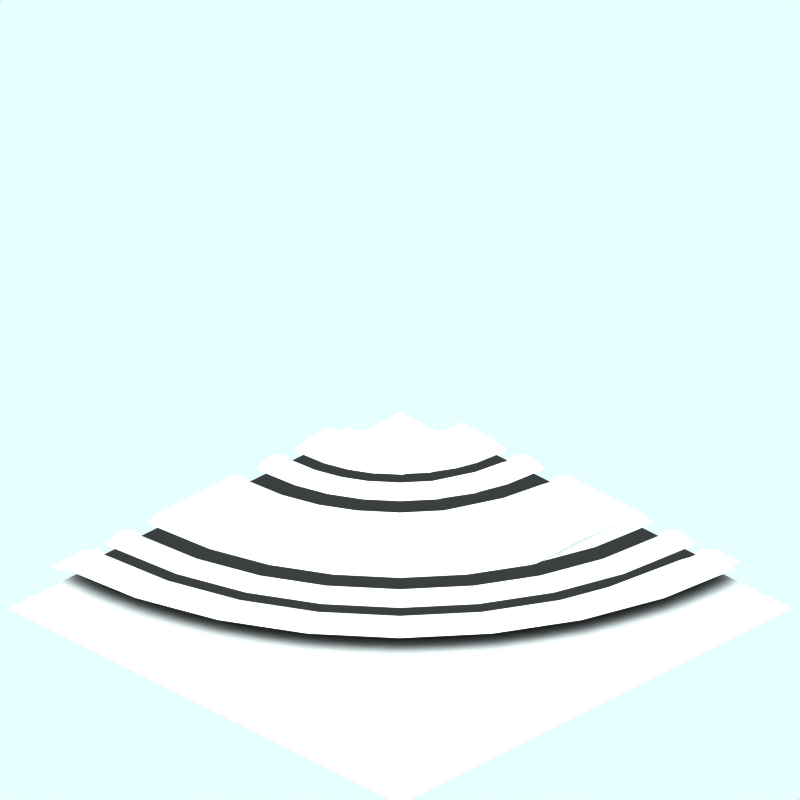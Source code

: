 # Source: nw.blend  (saved by Blender 2.42.0; exported with 4.5.12 LTS)
import bpy
from mathutils import Matrix  # noqa: F401  (used for matrix-valued properties, if any)

bpy.ops.wm.read_factory_settings(use_empty=True)
scene = bpy.context.scene
scene.name = 'Scene'

# ---- collections
col_collection_1 = bpy.data.collections.new('Collection 1'); scene.collection.children.link(col_collection_1)
col_collection_2 = bpy.data.collections.new('Collection 2'); scene.collection.children.link(col_collection_2)
col_collection_2.hide_render = True
col_collection_2.hide_viewport = True
col_collection_3 = bpy.data.collections.new('Collection 3'); scene.collection.children.link(col_collection_3)

# ---- materials (node trees are filled in below, after node groups)
mat_snow = bpy.data.materials.new('Snow')
mat_snow.alpha_threshold = 0.0
mat_snow.preview_render_type = 'FLAT'
mat_snow.roughness = 0.5
mat_snow.line_color = (0.0, 0.0, 0.0, 1.0)
mat_pavings = bpy.data.materials.new('Pavings')
mat_pavings.alpha_threshold = 0.0
mat_pavings.preview_render_type = 'CUBE'
mat_pavings.diffuse_color = (0.16, 0.16, 0.16, 1.0)
mat_pavings.specular_color = (1.0, 0.9999, 0.9999)
mat_pavings.roughness = 0.5
mat_pavings.line_color = (0.0, 0.0, 0.0, 1.0)
mat_pavingsdark = bpy.data.materials.new('PavingsDark')
mat_pavingsdark.alpha_threshold = 0.0
mat_pavingsdark.preview_render_type = 'CUBE'
mat_pavingsdark.diffuse_color = (0.16, 0.16, 0.16, 1.0)
mat_pavingsdark.specular_color = (1.0, 0.9999, 0.9999)
mat_pavingsdark.roughness = 0.5
mat_pavingsdark.line_color = (0.0, 0.0, 0.0, 1.0)
mat_markiing1_001 = bpy.data.materials.new('Markiing1.001')
mat_markiing1_001.alpha_threshold = 0.0
mat_markiing1_001.preview_render_type = 'CUBE'
mat_markiing1_001.diffuse_color = (1.0, 0.9999, 0.9999, 1.0)
mat_markiing1_001.specular_color = (1.0, 0.9999, 0.9999)
mat_markiing1_001.roughness = 0.5
mat_markiing1_001.line_color = (0.0, 0.0, 0.0, 1.0)
mat_tarmac_001 = bpy.data.materials.new('Tarmac.001')
mat_tarmac_001.alpha_threshold = 0.0
mat_tarmac_001.preview_render_type = 'CUBE'
mat_tarmac_001.diffuse_color = (0.16, 0.16, 0.16, 1.0)
mat_tarmac_001.specular_color = (1.0, 0.9999, 0.9999)
mat_tarmac_001.roughness = 0.5
mat_tarmac_001.line_color = (0.0, 0.0, 0.0, 1.0)
mat_transparent = bpy.data.materials.new('Transparent')
mat_transparent.alpha_threshold = 0.0
mat_transparent.preview_render_type = 'FLAT'
mat_transparent.roughness = 0.5

# ---- material node trees

# ---- world
world_world = bpy.data.worlds.new('World'); scene.world = world_world
world_world.color = (0.9059, 1.0, 1.0)
world_world.use_sun_shadow = False
world_world.sun_shadow_jitter_overblur = 0.0
world_world.cycles.sampling_method = 'MANUAL'
world_world.cycles.sample_map_resolution = 256

# ---- cameras
cam_camera_001 = bpy.data.cameras.new('Camera.001')
cam_camera_001.type = 'ORTHO'
cam_camera_001.passepartout_alpha = 0.2
cam_camera_001.clip_end = 100.0
cam_camera_001.lens = 35.0
cam_camera_001.ortho_scale = 12.0
cam_camera_001.display_size = 5.91
cam_camera_001.show_passepartout = False
cam_camera_001.show_safe_areas = True
cam_camera_001.dof.focus_distance = 0.0
cam_camera_001.dof.aperture_fstop = 128.0

# ---- lights
light_lamp = bpy.data.lights.new('Lamp', 'SUN')
light_lamp.transmission_factor = 0.0
light_lamp.angle = 1.571
light_lamp.energy = 0.028
light_lamp.shadow_buffer_clip_start = 0.5
light_lamp.shadow_soft_size = 1.0
light_lamp.shadow_cascade_max_distance = 1000.0
light_lamp.cycles.use_multiple_importance_sampling = False

# ---- meshes
me_circle_028 = bpy.data.meshes.new('Circle.028')
me_circle_028.from_pydata([(0.9862, 0.7951, 0.1079), (1.874, -0.2863, 0.1079), (2.533, -1.52, 0.1079), (2.939, -2.859, 0.1079), (3.076, -4.251, 0.1079), (-4.06, 2.885, 0.1079), (-2.668, 2.748, 0.1079), (-1.329, 2.342, 0.1079), (-0.09521, 1.683, 0.1079), (0.5786, 0.3886, 0.1079), (1.394, -0.6054, 0.1079), (2.001, -1.74, 0.1079), (2.374, -2.97, 0.1079), (2.5, -4.25, 0.1079), (-4.06, 2.31, 0.1079), (-2.78, 2.184, 0.1079), (-1.55, 1.811, 0.1079), (-0.4154, 1.204, 0.1079), (-4.06, 1.99, -0.01213), (-2.843, 1.87, -0.01213), (-1.672, 1.515, -0.01213), (-0.5932, 0.9384, -0.01213), (0.3524, 0.1624, -0.01213), (1.128, -0.7832, -0.01213), (1.705, -1.862, -0.01213), (2.06, -3.033, -0.01213), (2.18, -4.25, -0.01213), (-2.038, -2.228, -0.01213), (-1.682, -2.661, -0.01213), (-1.418, -3.156, -0.01213), (-1.255, -3.692, -0.01213), (-1.2, -4.25, -0.01213), (-4.06, -1.39, -0.01213), (-3.502, -1.445, -0.01213), (-2.966, -1.608, -0.01213), (-2.471, -1.872, -0.01213), (0.08382, -0.1062, 0.1079), (0.8126, -0.9942, 0.1079), (1.354, -2.007, 0.1079), (1.688, -3.107, 0.1079), (1.8, -4.25, 0.1079), (-4.06, 1.61, 0.1079), (-2.917, 1.498, 0.1079), (-1.817, 1.164, 0.1079), (-0.8042, 0.6226, 0.1079), (-4.06, 1.21, -0.01213), (-2.995, 1.105, -0.01213), (-1.971, 0.7944, -0.01213), (-1.027, 0.2898, -0.01213), (-0.1992, -0.3892, -0.01213), (0.4798, -1.217, -0.01213), (0.9844, -2.161, -0.01213), (1.295, -3.185, -0.01213), (1.4, -4.25, -0.01213), (-2.462, -2.652, -0.01213), (-2.181, -2.994, -0.01213), (-1.972, -3.385, -0.01213), (-1.843, -3.809, -0.01213), (-1.8, -4.25, -0.01213), (-4.06, -1.99, -0.01213), (-3.619, -2.033, -0.01213), (-3.195, -2.162, -0.01213), (-2.804, -2.371, -0.01213), (-2.178, -2.368, 0.1079), (-1.847, -2.771, 0.1079), (-1.601, -3.231, 0.1079), (-1.449, -3.731, 0.1079), (-1.398, -4.25, 0.1079), (-4.06, -1.588, 0.1079), (-3.541, -1.639, 0.1079), (-3.041, -1.791, 0.1079), (-2.581, -2.037, 0.1079), (-1.684, -1.874, 0.1079), (-1.266, -2.383, 0.1079), (-0.9558, -2.964, 0.1079), (-0.7646, -3.594, 0.1079), (-0.7, -4.25, 0.1079), (-4.06, -0.89, 0.1079), (-3.404, -0.9546, 0.1079), (-2.774, -1.146, 0.1079), (-2.193, -1.456, 0.1079), (0.2249, 0.03495, -0.01213), (0.9786, -0.8833, -0.01213), (1.539, -1.931, -0.01213), (1.883, -3.068, -0.01213), (2.0, -4.25, -0.01213), (-4.06, 1.81, -0.01213), (-2.878, 1.693, -0.01213), (-1.741, 1.349, -0.01213), (-0.6933, 0.7886, -0.01213), (-0.4113, -0.6013, -0.01213), (0.2304, -1.383, -0.01213), (0.7072, -2.275, -0.01213), (1.001, -3.243, -0.01213), (1.1, -4.25, -0.01213), (-4.06, 0.91, -0.01213), (-3.053, 0.8109, -0.01213), (-2.085, 0.5172, -0.01213), (-1.193, 0.04038, -0.01213), (-4.06, 1.41, 0.1079), (-2.956, 1.301, 0.1079), (-1.894, 0.9792, 0.1079), (-0.9155, 0.4561, 0.1079), (-0.05777, -0.2478, 0.1079), (0.6461, -1.105, 0.1079), (1.169, -2.084, 0.1079), (1.491, -3.146, 0.1079), (1.6, -4.25, 0.1079), (-4.06, 0.71, 0.1079), (-3.092, 0.6147, 0.1079), (-2.162, 0.3324, 0.1079), (-1.304, -0.1259, 0.1079), (-0.5527, -0.7427, 0.1079), (0.06409, -1.494, 0.1079), (0.5224, -2.352, 0.1079), (0.8047, -3.282, 0.1079), (0.9, -4.25, 0.1079), (-1.826, -2.016, -0.01213), (-1.433, -2.494, -0.01213), (-1.141, -3.041, -0.01213), (-0.9607, -3.634, -0.01213), (-0.9, -4.25, -0.01213), (-4.06, -1.09, -0.01213), (-3.444, -1.151, -0.01213), (-2.851, -1.331, -0.01213), (-2.304, -1.623, -0.01213), (-2.321, -2.511, 0.1079), (-2.015, -2.883, 0.1079), (-1.787, -3.309, 0.1079), (-1.647, -3.77, 0.1079), (-1.6, -4.25, 0.1079), (-4.06, -1.79, 0.1079), (-3.58, -1.837, 0.1079), (-3.119, -1.977, 0.1079), (-2.693, -2.205, 0.1079)], [], [(6, 5, 14), (7, 6, 14), (15, 14, 18), (7, 14, 15), (8, 7, 15), (16, 15, 18), (8, 15, 16), (16, 18, 19), (16, 19, 20), (17, 16, 20), (8, 16, 17), (87, 86, 41), (42, 87, 41), (88, 87, 42), (42, 41, 99), (0, 8, 17), (17, 20, 21), (100, 42, 99), (43, 42, 100), (88, 42, 43), (100, 99, 45), (89, 88, 43), (46, 100, 45), (101, 100, 46), (43, 100, 101), (9, 17, 21), (0, 17, 9), (44, 43, 101), (89, 43, 44), (101, 46, 47), (102, 101, 47), (44, 101, 102), (9, 21, 22), (96, 95, 108), (97, 96, 108), (102, 47, 48), (81, 89, 44), (1, 0, 9), (109, 108, 77), (97, 108, 109), (36, 44, 102), (81, 44, 36), (110, 109, 77), (97, 109, 110), (98, 97, 110), (103, 102, 48), (36, 102, 103), (10, 9, 22), (1, 9, 10), (111, 110, 77), (98, 110, 111), (103, 48, 49), (10, 22, 23), (90, 98, 111), (82, 81, 36), (37, 36, 103), (82, 36, 37), (112, 111, 77), (90, 111, 112), (104, 103, 49), (37, 103, 104), (2, 1, 10), (104, 49, 50), (91, 90, 112), (11, 10, 23), (2, 10, 11), (78, 112, 77), (113, 112, 78), (91, 112, 113), (11, 23, 24), (83, 82, 37), (78, 77, 122), (79, 78, 122), (113, 78, 79), (38, 37, 104), (83, 37, 38), (79, 122, 123), (105, 104, 50), (38, 104, 105), (80, 79, 123), (113, 79, 80), (80, 123, 124), (105, 50, 51), (80, 124, 125), (92, 91, 113), (33, 32, 68), (34, 33, 68), (72, 80, 125), (113, 80, 72), (114, 113, 72), (92, 113, 114), (3, 2, 11), (131, 68, 59), (69, 68, 131), (34, 68, 69), (35, 34, 69), (72, 125, 117), (70, 69, 131), (35, 69, 70), (12, 11, 24), (3, 11, 12), (132, 131, 59), (70, 131, 132), (71, 70, 132), (35, 70, 71), (133, 132, 59), (71, 132, 133), (12, 24, 25), (27, 35, 71), (73, 72, 117), (114, 72, 73), (84, 83, 38), (60, 133, 59), (134, 133, 60), (71, 133, 134), (39, 38, 105), (84, 38, 39), (73, 117, 118), (134, 60, 61), (63, 71, 134), (27, 71, 63), (106, 105, 51), (39, 105, 106), (106, 51, 52), (134, 61, 62), (126, 134, 62), (63, 134, 126), (28, 27, 63), (93, 92, 114), (115, 114, 73), (93, 114, 115), (64, 63, 126), (28, 63, 64), (126, 62, 54), (74, 73, 118), (115, 73, 74), (74, 118, 119), (127, 126, 54), (64, 126, 127), (127, 54, 55), (29, 28, 64), (65, 64, 127), (29, 64, 65), (4, 3, 12), (128, 127, 55), (65, 127, 128), (75, 74, 119), (115, 74, 75), (13, 12, 25), (4, 12, 13), (128, 55, 56), (13, 25, 26), (75, 119, 120), (85, 84, 39), (40, 39, 106), (85, 39, 40), (107, 106, 52), (40, 106, 107), (30, 29, 65), (107, 52, 53), (66, 65, 128), (30, 65, 66), (94, 93, 115), (116, 115, 75), (94, 115, 116), (129, 128, 56), (66, 128, 129), (129, 56, 57), (76, 75, 120), (116, 75, 76), (76, 120, 121), (31, 30, 66), (67, 66, 129), (31, 66, 67), (130, 129, 57), (67, 129, 130), (130, 57, 58)])
me_circle_028.materials.append(mat_snow)
me_circle_028.use_remesh_preserve_volume = False
me_circle_028.use_remesh_preserve_attributes = False
me_circle_028.use_mirror_vertex_groups = False
me_circle_028.update()
me_circle_010 = bpy.data.meshes.new('Circle.010')
me_circle_010.from_pydata([(-2.589, -2.779, -0.01213), (-2.33, -3.094, -0.01213), (-2.138, -3.454, -0.01213), (-2.02, -3.844, -0.01213), (-1.98, -4.25, -0.01213), (-4.06, -2.17, -0.01213), (-3.654, -2.21, -0.01213), (-3.264, -2.328, -0.01213), (-2.904, -2.52, -0.01213), (-2.815, -3.005, 0.1079), (-2.597, -3.272, 0.1079), (-2.434, -3.576, 0.1079), (-2.334, -3.907, 0.1079), (-2.3, -4.25, 0.1079), (-4.06, -2.49, 0.1079), (-3.717, -2.524, 0.1079), (-3.386, -2.624, 0.1079), (-3.082, -2.787, 0.1079), (-3.275, -3.465, 0.1079), (-3.137, -3.633, 0.1079), (-3.034, -3.825, 0.1079), (-2.971, -4.033, 0.1079), (-2.95, -4.25, 0.1079), (-4.06, -3.14, 0.1079), (-3.843, -3.161, 0.1079), (-3.635, -3.224, 0.1079), (-3.443, -3.327, 0.1079)], [], [(6, 5, 14), (7, 6, 14), (8, 7, 14), (15, 14, 23), (8, 14, 15), (0, 8, 15), (16, 15, 23), (0, 15, 16), (17, 16, 23), (0, 16, 17), (1, 0, 17), (9, 17, 23), (1, 17, 9), (10, 9, 23), (1, 9, 10), (2, 1, 10), (10, 23, 24), (10, 24, 25), (10, 25, 26), (11, 10, 26), (2, 10, 11), (11, 26, 18), (3, 2, 11), (11, 18, 19), (12, 11, 19), (3, 11, 12), (12, 19, 20), (12, 20, 21), (4, 3, 12), (13, 12, 21), (4, 12, 13), (13, 21, 22)])
me_circle_010.materials.append(mat_snow)
me_circle_010.use_remesh_preserve_volume = False
me_circle_010.use_remesh_preserve_attributes = False
me_circle_010.use_mirror_vertex_groups = False
me_circle_010.update()
me_circle_003 = bpy.data.meshes.new('Circle.003')
me_circle_003.from_pydata([(-2.851, 4.057, 0.1001), (-2.858, 3.92, 0.1001), (-2.878, 3.784, 0.1001), (-2.911, 3.65, 0.1001), (-2.958, 3.521, 0.1001), (-3.016, 3.397, 0.1001), (-3.087, 3.279, 0.1001), (-3.169, 3.169, 0.1001), (-3.261, 3.067, 0.1001), (-3.363, 2.975, 0.1001), (-3.473, 2.893, 0.1001), (-3.591, 2.822, 0.1001), (-3.715, 2.764, 0.1001), (-3.845, 2.717, 0.1001), (-3.978, 2.684, 0.1001), (-4.114, 2.664, 0.1001), (-4.249, 2.66, 0.1001), (-3.052, 4.058, 0.1001), (-3.057, 3.94, 0.1001), (-3.075, 3.824, 0.1001), (-3.103, 3.709, 0.1001), (-3.143, 3.599, 0.1001), (-3.193, 3.492, 0.1001), (-3.254, 3.391, 0.1001), (-3.324, 3.296, 0.1001), (-3.403, 3.209, 0.1001), (-3.49, 3.13, 0.1001), (-3.585, 3.06, 0.1001), (-3.686, 2.999, 0.1001), (-3.792, 2.949, 0.1001), (-3.903, 2.909, 0.1001), (-4.017, 2.881, 0.1001), (-4.134, 2.864, 0.1001), (-4.25, 2.86, 0.1001)], [], [(0, 1, 18, 17), (2, 1, 18, 19), (3, 2, 19, 20), (4, 3, 20, 21), (5, 4, 21, 22), (6, 5, 22, 23), (7, 6, 23, 24), (8, 7, 24, 25), (9, 8, 25, 26), (10, 9, 26, 27), (11, 10, 27, 28), (12, 11, 28, 29), (13, 12, 29, 30), (14, 13, 30, 31), (15, 14, 31, 32), (16, 15, 32, 33)])
me_circle_003.materials.append(mat_pavings)
me_circle_003.use_remesh_preserve_volume = False
me_circle_003.use_remesh_preserve_attributes = False
me_circle_003.use_mirror_vertex_groups = False
me_circle_003.update()
me_circle_002 = bpy.data.meshes.new('Circle.002')
me_circle_002.from_pydata([(2.661, 4.058, 0.1001), (2.628, 3.38, 0.1001), (2.528, 2.708, 0.1001), (2.363, 2.049, 0.1001), (2.134, 1.41, 0.1001), (1.844, 0.7955, 0.1001), (1.494, 0.2129, 0.1001), (1.09, -0.3326, 0.1001), (0.6337, -0.8359, 0.1001), (0.1304, -1.292, 0.1001), (-0.4152, -1.697, 0.1001), (-0.9978, -2.046, 0.1001), (-1.612, -2.336, 0.1001), (-2.251, -2.565, 0.1001), (-2.91, -2.73, 0.1001), (-3.582, -2.83, 0.1001), (-4.253, -2.851, 0.1001), (2.859, 4.058, 0.1001), (2.825, 3.359, 0.1001), (2.723, 2.668, 0.1001), (2.553, 1.99, 0.1001), (2.317, 1.332, 0.1001), (2.018, 0.6998, 0.1001), (1.659, 0.1002, 0.1001), (1.243, -0.4613, 0.1001), (0.7731, -0.9792, 0.1001), (0.2552, -1.449, 0.1001), (-0.3063, -1.865, 0.1001), (-0.9059, -2.224, 0.1001), (-1.538, -2.523, 0.1001), (-2.196, -2.759, 0.1001), (-2.874, -2.929, 0.1001), (-3.566, -3.031, 0.1001), (-4.256, -3.053, 0.1001)], [], [(1, 0, 17, 18), (1, 2, 19, 18), (3, 2, 19, 20), (4, 3, 20, 21), (5, 4, 21, 22), (5, 6, 23, 22), (7, 6, 23, 24), (8, 7, 24, 25), (9, 8, 25, 26), (10, 9, 26, 27), (11, 10, 27, 28), (12, 11, 28, 29), (13, 12, 29, 30), (14, 13, 30, 31), (15, 14, 31, 32), (16, 15, 32, 33)])
me_circle_002.materials.append(mat_pavings)
me_circle_002.use_remesh_preserve_volume = False
me_circle_002.use_remesh_preserve_attributes = False
me_circle_002.use_mirror_vertex_groups = False
me_circle_002.update()
me_circle_001 = bpy.data.meshes.new('Circle.001')
me_circle_001.from_pydata([(-2.851, 4.057, 4.578e-05), (-2.858, 3.92, 4.578e-05), (-2.878, 3.784, 4.578e-05), (-2.911, 3.65, 4.578e-05), (-2.958, 3.521, 4.578e-05), (-3.016, 3.397, 4.578e-05), (-3.087, 3.279, 4.578e-05), (-3.169, 3.169, 4.578e-05), (-3.261, 3.067, 4.578e-05), (-3.363, 2.975, 4.578e-05), (-3.473, 2.893, 4.578e-05), (-3.591, 2.822, 4.578e-05), (-3.715, 2.764, 4.578e-05), (-3.845, 2.717, 4.578e-05), (-3.978, 2.684, 4.578e-05), (-4.114, 2.664, 4.578e-05), (-4.249, 2.66, 4.578e-05), (-2.851, 4.057, 0.1001), (-2.858, 3.92, 0.1001), (-2.878, 3.784, 0.1001), (-2.911, 3.65, 0.1001), (-2.958, 3.521, 0.1001), (-3.016, 3.397, 0.1001), (-3.087, 3.279, 0.1001), (-3.169, 3.169, 0.1001), (-3.261, 3.067, 0.1001), (-3.363, 2.975, 0.1001), (-3.473, 2.893, 0.1001), (-3.591, 2.822, 0.1001), (-3.715, 2.764, 0.1001), (-3.845, 2.717, 0.1001), (-3.978, 2.684, 0.1001), (-4.114, 2.664, 0.1001), (-4.249, 2.66, 0.1001)], [], [(1, 0, 17, 18), (2, 1, 18, 19), (3, 2, 19, 20), (4, 3, 20, 21), (5, 4, 21, 22), (6, 5, 22, 23), (7, 6, 23, 24), (8, 7, 24, 25), (9, 8, 25, 26), (10, 9, 26, 27), (11, 10, 27, 28), (12, 11, 28, 29), (13, 12, 29, 30), (14, 13, 30, 31), (15, 14, 31, 32), (16, 15, 32, 33)])
me_circle_001.materials.append(mat_pavingsdark)
me_circle_001.use_remesh_preserve_volume = False
me_circle_001.use_remesh_preserve_attributes = False
me_circle_001.use_mirror_vertex_groups = False
me_circle_001.update()
me_circle = bpy.data.meshes.new('Circle')
me_circle.from_pydata([(2.661, 4.058, 4.578e-05), (2.628, 3.38, 4.578e-05), (2.528, 2.708, 4.578e-05), (2.363, 2.049, 4.578e-05), (2.134, 1.41, 4.578e-05), (1.844, 0.7955, 4.578e-05), (1.494, 0.2129, 4.578e-05), (1.09, -0.3326, 4.578e-05), (0.6337, -0.8359, 4.578e-05), (0.1304, -1.292, 4.578e-05), (-0.4152, -1.697, 4.578e-05), (-0.9978, -2.046, 4.578e-05), (-1.612, -2.336, 4.578e-05), (-2.251, -2.565, 4.578e-05), (-2.91, -2.73, 4.578e-05), (-3.582, -2.83, 4.578e-05), (-4.253, -2.851, 4.578e-05), (2.661, 4.058, 0.1001), (2.628, 3.38, 0.1001), (2.528, 2.708, 0.1001), (2.363, 2.049, 0.1001), (2.134, 1.41, 0.1001), (1.844, 0.7955, 0.1001), (1.494, 0.2129, 0.1001), (1.09, -0.3326, 0.1001), (0.6337, -0.8359, 0.1001), (0.1304, -1.292, 0.1001), (-0.4152, -1.697, 0.1001), (-0.9978, -2.046, 0.1001), (-1.612, -2.336, 0.1001), (-2.251, -2.565, 0.1001), (-2.91, -2.73, 0.1001), (-3.582, -2.83, 0.1001), (-4.253, -2.851, 0.1001)], [], [(1, 0, 17, 18), (2, 1, 18, 19), (3, 2, 19, 20), (4, 3, 20, 21), (5, 4, 21, 22), (6, 5, 22, 23), (7, 6, 23, 24), (8, 7, 24, 25), (9, 8, 25, 26), (10, 9, 26, 27), (11, 10, 27, 28), (12, 11, 28, 29), (13, 12, 29, 30), (14, 13, 30, 31), (15, 14, 31, 32), (16, 15, 32, 33)])
me_circle.materials.append(mat_pavingsdark)
me_circle.use_remesh_preserve_volume = False
me_circle.use_remesh_preserve_attributes = False
me_circle.use_mirror_vertex_groups = False
me_circle.update()
me_circle_009 = bpy.data.meshes.new('Circle.009')
me_circle_009.from_pydata([(-0.1984, 3.658, 0.01024), (-0.257, 3.263, 0.01024), (-0.354, 2.876, 0.01024), (-0.4884, 2.5, 0.01024), (-1.102, 1.476, 0.01024), (-1.37, 1.181, 0.01024), (-1.666, 0.9126, 0.01024), (-2.69, 0.2989, 0.01024), (-3.066, 0.1644, 0.01024), (-3.453, 0.06741, 0.01024), (-3.848, 0.008839, 0.01024), (-0.02197, 3.641, 0.01024), (-0.08309, 3.229, 0.01024), (-0.1843, 2.825, 0.01024), (-0.3246, 2.433, 0.01024), (-0.9651, 1.364, 0.01024), (-1.245, 1.055, 0.01024), (-1.553, 0.7757, 0.01024), (-2.622, 0.1353, 0.01024), (-3.014, -0.005047, 0.01024), (-3.418, -0.1063, 0.01024), (-3.83, -0.1674, 0.01024), (-0.9832, 1.637, 0.01024), (-0.841, 1.531, 0.01024), (-1.721, 0.6516, 0.01024), (-1.826, 0.7937, 0.01024)], [], [(1, 0, 11, 12), (2, 1, 12, 13), (3, 2, 13, 14), (5, 4, 15, 16), (6, 5, 16, 17), (8, 7, 18, 19), (9, 8, 19, 20), (10, 9, 20, 21), (17, 24, 25, 6), (4, 22, 23, 15)])
me_circle_009.materials.append(mat_markiing1_001)
me_circle_009.use_remesh_preserve_volume = False
me_circle_009.use_remesh_preserve_attributes = False
me_circle_009.use_mirror_vertex_groups = False
me_circle_009.update()
me_circle_005 = bpy.data.meshes.new('Circle.005')
me_circle_005.from_pydata([(-2.851, 4.057, 4.578e-05), (-2.858, 3.92, 4.578e-05), (-2.878, 3.784, 4.578e-05), (-2.911, 3.65, 4.578e-05), (-2.958, 3.521, 4.578e-05), (-3.016, 3.397, 4.578e-05), (-3.087, 3.279, 4.578e-05), (-3.169, 3.169, 4.578e-05), (-3.261, 3.067, 4.578e-05), (-3.363, 2.975, 4.578e-05), (-3.473, 2.893, 4.578e-05), (-3.591, 2.822, 4.578e-05), (-3.715, 2.764, 4.578e-05), (-3.845, 2.717, 4.578e-05), (-3.978, 2.684, 4.578e-05), (-4.114, 2.664, 4.578e-05), (-4.249, 2.66, 4.578e-05), (2.661, 4.058, 4.578e-05), (2.628, 3.38, 4.578e-05), (2.528, 2.708, 4.578e-05), (2.363, 2.049, 4.578e-05), (2.134, 1.41, 4.578e-05), (1.844, 0.7955, 4.578e-05), (1.494, 0.2129, 4.578e-05), (1.09, -0.3326, 4.578e-05), (0.6337, -0.8359, 4.578e-05), (0.1304, -1.292, 4.578e-05), (-0.4152, -1.697, 4.578e-05), (-0.9978, -2.046, 4.578e-05), (-1.612, -2.336, 4.578e-05), (-2.251, -2.565, 4.578e-05), (-2.91, -2.73, 4.578e-05), (-3.582, -2.83, 4.578e-05), (-4.253, -2.851, 4.578e-05)], [], [(1, 0, 17, 18), (2, 1, 18, 19), (3, 2, 19, 20), (4, 3, 20, 21), (5, 4, 21, 22), (6, 5, 22, 23), (7, 6, 23, 24), (8, 7, 24, 25), (9, 8, 25, 26), (10, 9, 26, 27), (11, 10, 27, 28), (12, 11, 28, 29), (13, 12, 29, 30), (14, 13, 30, 31), (15, 14, 31, 32), (16, 15, 32, 33)])
me_circle_005.materials.append(mat_tarmac_001)
me_circle_005.use_remesh_preserve_volume = False
me_circle_005.use_remesh_preserve_attributes = False
me_circle_005.use_mirror_vertex_groups = False
me_circle_005.update()
me_plane_005 = bpy.data.meshes.new('Plane.005')
me_plane_005.from_pydata([(4.25, 4.06, -0.09987), (4.25, -4.25, -0.09987), (-4.06, -4.25, -0.09987), (-4.06, 4.06, -0.09987)], [], [(0, 3, 2, 1)])
me_plane_005.materials.append(mat_transparent)
me_plane_005.use_remesh_preserve_volume = False
me_plane_005.use_remesh_preserve_attributes = False
me_plane_005.use_mirror_vertex_groups = False
me_plane_005.update()
me_cube_002 = bpy.data.meshes.new('Cube.002')
me_cube_002.from_pydata([(-3.14, 0.1003, -4.06), (-2.17, 9.105e-07, -4.06), (-2.49, 0.1003, -4.06), (2.31, 0.1003, -4.06), (1.99, -5.201e-07, -4.06), (2.77, 0.1003, -4.06), (-1.79, 0.1, -4.06), (-1.99, -2.14e-07, -4.06), (-1.39, 6.8e-07, -4.06), (-1.59, 0.1, -4.06), (1.41, 0.1, -4.06), (1.21, -2.14e-07, -4.06), (1.81, 6.8e-07, -4.06), (1.61, 0.1, -4.06), (-0.89, 0.1, -4.06), (-1.09, -2.14e-07, -4.06), (0.91, 6.8e-07, -4.06), (0.71, 0.1, -4.06), (-4.25, 0.1, 0.89), (-4.25, -6.028e-07, 1.09), (-4.25, 4.422e-07, -0.91), (-4.25, 0.1, -0.71), (-4.25, 0.1, 1.79), (-4.25, -6.708e-07, 1.99), (-4.25, 2.686e-07, 1.39), (-4.25, 0.1, 1.59), (-4.25, 0.1, -1.41), (-4.25, -4.292e-07, -1.21), (-4.25, 5.102e-07, -1.81), (-4.25, 0.1, -1.61), (-4.25, 0.1003, 3.14), (-4.25, 4.401e-07, 2.17), (-4.25, 0.1003, 2.49), (-4.25, 0.1003, -2.31), (-4.25, -6.763e-07, -1.99), (-4.25, 0.1003, -2.77), (-4.45, 0.1003, -2.77), (-4.45, -6.763e-07, -1.99), (-4.45, 0.1003, -2.31), (-4.45, 0.1003, 2.49), (-4.45, 4.401e-07, 2.17), (-4.45, 0.1003, 3.14), (-4.45, 0.1, -1.61), (-4.45, 5.102e-07, -1.81), (-4.45, -4.292e-07, -1.21), (-4.45, 0.1, -1.41), (-4.45, 0.1, 1.59), (-4.45, 2.686e-07, 1.39), (-4.45, -6.708e-07, 1.99), (-4.45, 0.1, 1.79), (-4.45, 0.1, -0.71), (-4.45, 4.422e-07, -0.91), (-4.45, -6.028e-07, 1.09), (-4.45, 0.1, 0.89), (0.71, 0.1, -4.26), (0.91, 5.211e-07, -4.26), (-1.09, -3.73e-07, -4.26), (-0.89, 0.1, -4.26), (1.61, 0.1, -4.26), (1.81, 5.211e-07, -4.26), (1.21, -3.73e-07, -4.26), (1.41, 0.1, -4.26), (-1.59, 0.1, -4.26), (-1.39, 5.211e-07, -4.26), (-1.99, -3.73e-07, -4.26), (-1.79, 0.1, -4.26), (2.77, 0.1003, -4.26), (1.99, -6.79e-07, -4.26), (2.31, 0.1003, -4.26), (-2.49, 0.1003, -4.26), (-2.17, 7.515e-07, -4.26), (-3.14, 0.1003, -4.26)], [], [(6, 9, 8, 7), (10, 13, 12, 11), (14, 17, 16, 15), (18, 21, 20, 19), (22, 25, 24, 23), (26, 29, 28, 27), (35, 33, 38, 36), (34, 33, 38, 37), (32, 30, 41, 39), (32, 31, 40, 39), (29, 26, 45, 42), (28, 29, 42, 43), (27, 28, 43, 44), (26, 27, 44, 45), (25, 22, 49, 46), (24, 25, 46, 47), (23, 24, 47, 48), (22, 23, 48, 49), (21, 18, 53, 50), (20, 21, 50, 51), (19, 20, 51, 52), (18, 19, 52, 53), (51, 50, 53, 52), (47, 46, 49, 48), (43, 42, 45, 44), (17, 14, 57, 54), (16, 17, 54, 55), (15, 16, 55, 56), (14, 15, 56, 57), (13, 10, 61, 58), (12, 13, 58, 59), (11, 12, 59, 60), (10, 11, 60, 61), (9, 6, 65, 62), (8, 9, 62, 63), (7, 8, 63, 64), (6, 7, 64, 65), (5, 3, 68, 66), (4, 3, 68, 67), (2, 0, 71, 69), (2, 1, 70, 69), (63, 62, 65, 64), (59, 58, 61, 60), (55, 54, 57, 56)])
me_cube_002.materials.append(mat_snow)
me_cube_002.use_remesh_preserve_volume = False
me_cube_002.use_remesh_preserve_attributes = False
me_cube_002.use_mirror_vertex_groups = False
me_cube_002.update()
me_sphere = bpy.data.meshes.new('Sphere')
me_sphere.from_pydata([(-1.333e-06, 1.25e-06, 31.62), (-22.88, 16.62, 14.14), (8.74, 26.9, 14.14), (28.28, 4.856e-07, 14.14), (-8.74, 26.9, -14.14), (22.88, 16.62, -14.14), (-28.28, -7.508e-07, -14.14), (1.432e-06, -1.515e-06, -31.62), (-13.45, 9.772, 26.9), (5.137, 15.81, 26.9), (-8.313, 25.58, 16.63), (-26.9, 5.941e-07, 16.63), (16.63, 1.043e-06, 26.9), (21.76, 15.81, 16.63), (-30.08, 9.772, -1.941e-06), (-18.59, 25.58, -2.13e-06), (4.973e-08, 31.62, -1.581e-06), (18.59, 25.58, -5.047e-07), (30.08, 9.772, 6.886e-07), (-21.76, 15.81, -16.63), (8.313, 25.58, -16.63), (26.9, -8.593e-07, -16.63), (-16.63, -1.308e-06, -26.9), (-5.137, 15.81, -26.9), (13.45, 9.772, -26.9), (-24.33, 17.68, -2.035e-06), (-20.73, 21.1, 7.071), (-21.46, 21.63, -2.082e-06), (-19.66, 23.34, 3.536), (-22.53, 19.39, 3.536), (-22.9, 19.65, -2.059e-06), (-20.02, 23.61, -2.106e-06), (-20.2, 22.22, 5.303), (-19.12, 24.46, 1.768), (-21.63, 20.25, 5.303), (-23.43, 18.53, 1.768), (-20.56, 22.49, 1.768), (-21.1, 21.37, 3.536), (-22.0, 20.51, 1.768), (-22.18, 20.64, -2.071e-06), (-20.74, 22.62, -2.094e-06), (-19.93, 22.78, 4.419), (-19.39, 23.9, 2.652), (-22.08, 19.82, 4.419), (-22.98, 18.96, 2.652), (-21.01, 22.06, 0.8839), (-20.11, 22.92, 2.652), (-21.82, 20.38, 3.536), (-20.38, 22.36, 3.536), (-21.73, 21.07, 0.8839), (-22.26, 19.95, 2.652), (-20.29, 23.05, 0.8839), (-19.57, 24.04, 0.8839), (-19.84, 23.48, 1.768), (-20.83, 21.93, 2.652), (-21.55, 20.94, 2.652), (-21.28, 21.5, 1.768), (-23.16, 19.09, 0.8839), (-22.45, 20.08, 0.8839), (-22.71, 19.52, 1.768), (-21.37, 20.81, 4.419), (-20.65, 21.8, 4.419), (-20.92, 21.24, 5.303), (-6.725, 4.886, 29.26), (-18.17, 13.2, 20.52), (2.569, 7.906, 29.26), (6.939, 21.36, 20.52), (0.2137, 26.24, 15.38), (-15.6, 21.1, 15.38), (-24.89, 8.312, 15.38), (-29.18, 4.886, -7.071), (-26.48, 13.2, 7.071), (-13.66, 26.24, -7.071), (4.37, 29.26, 7.071), (-4.37, 29.26, -7.071), (13.66, 26.24, 7.071), (20.73, 21.1, -7.071), (-25.02, 7.906, -15.38), (-15.25, 21.36, -15.38), (-0.2137, 26.24, -15.38), (15.6, 21.1, -15.38), (-22.45, -1.03e-06, -20.52), (-8.313, -1.412e-06, -29.26), (-6.939, 21.36, -20.52), (-2.569, 7.906, -29.26), (18.17, 13.2, -20.52), (6.725, 4.886, -29.26), (-10.88, 17.68, 21.76), (-4.156, 12.79, 26.9), (-1.588, 20.7, 21.76), (-20.17, 4.886, 21.76), (-28.49, 4.886, 8.313), (-4.156, 28.6, 8.313), (-13.45, 25.58, 8.313), (-9.294, 28.6, -1.855e-06), (-25.92, 12.79, -8.313), (-20.17, 20.7, -8.313), (4.156, 28.6, -8.313), (9.294, 28.6, -1.043e-06), (13.45, 25.58, -8.313), (-13.45, 15.81, -21.76), (-19.19, 7.906, -21.76), (-10.88, 7.906, -26.9), (10.88, 17.68, -21.76), (1.588, 20.7, -21.76), (4.156, 12.79, -26.9), (-19.08, 24.81, 0.4419)], [], [(9, 13, 12), (3, 12, 13), (18, 3, 13), (13, 17, 18), (21, 18, 5), (30, 25, 19), (26, 32, 10), (25, 35, 1), (34, 26, 1), (31, 40, 19), (40, 27, 19), (27, 39, 19), (39, 30, 19), (32, 41, 10), (41, 28, 10), (28, 42, 10), (42, 33, 10), (51, 36, 45), (45, 40, 51), (31, 51, 40), (40, 45, 27), (51, 31, 52), (52, 53, 51), (36, 51, 53), (53, 52, 33), (42, 28, 46), (46, 53, 42), (33, 42, 53), (53, 46, 36), (54, 36, 46), (46, 48, 54), (37, 54, 48), (48, 46, 28), (54, 37, 55), (55, 56, 54), (36, 54, 56), (56, 55, 38), (49, 27, 45), (45, 56, 49), (38, 49, 56), (56, 45, 36), (50, 38, 55), (55, 47, 50), (29, 50, 47), (47, 55, 37), (30, 57, 25), (57, 35, 25), (57, 30, 58), (58, 59, 57), (35, 57, 59), (59, 58, 38), (50, 29, 44), (44, 59, 50), (38, 50, 59), (59, 44, 35), (49, 38, 58), (58, 39, 49), (27, 49, 39), (39, 58, 30), (60, 34, 43), (43, 47, 60), (37, 60, 47), (47, 43, 29), (60, 37, 61), (61, 62, 60), (34, 60, 62), (62, 61, 32), (34, 62, 26), (62, 32, 26), (41, 32, 61), (61, 48, 41), (28, 41, 48), (48, 61, 37), (35, 44, 1), (44, 29, 1), (29, 43, 1), (43, 34, 1), (68, 10, 87), (87, 64, 68), (1, 68, 64), (64, 87, 8), (88, 8, 87), (87, 89, 88), (9, 88, 89), (89, 87, 10), (67, 2, 66), (66, 89, 67), (10, 67, 89), (89, 66, 9), (88, 9, 65), (65, 63, 88), (8, 88, 63), (65, 0, 63), (90, 11, 69), (69, 64, 90), (8, 90, 64), (64, 69, 1), (9, 66, 13), (66, 2, 13), (0, 65, 12), (65, 9, 12), (91, 14, 71), (71, 69, 91), (11, 91, 69), (69, 71, 1), (92, 16, 73), (73, 67, 92), (10, 92, 67), (67, 73, 2), (92, 10, 93), (93, 94, 92), (16, 92, 94), (94, 93, 15), (72, 4, 74), (74, 94, 72), (15, 72, 94), (94, 74, 16), (17, 76, 18), (76, 5, 18), (2, 75, 13), (75, 17, 13), (77, 19, 95), (95, 70, 77), (6, 77, 70), (70, 95, 14), (78, 4, 72), (72, 96, 78), (19, 78, 96), (96, 72, 15), (79, 20, 97), (97, 74, 79), (4, 79, 74), (74, 97, 16), (98, 16, 97), (97, 99, 98), (17, 98, 99), (99, 97, 20), (80, 5, 76), (76, 99, 80), (20, 80, 99), (99, 76, 17), (98, 17, 75), (75, 73, 98), (16, 98, 73), (73, 75, 2), (100, 23, 83), (83, 78, 100), (19, 100, 78), (78, 83, 4), (100, 19, 101), (101, 102, 100), (23, 100, 102), (102, 101, 22), (82, 7, 84), (84, 102, 82), (22, 82, 102), (102, 84, 23), (81, 22, 101), (101, 77, 81), (6, 81, 77), (77, 101, 19), (103, 24, 85), (85, 80, 103), (20, 103, 80), (80, 85, 5), (103, 20, 104), (104, 105, 103), (24, 103, 105), (105, 104, 23), (84, 7, 86), (86, 105, 84), (23, 84, 105), (105, 86, 24), (83, 23, 104), (104, 79, 83), (4, 83, 79), (79, 104, 20), (5, 85, 21), (85, 24, 21), (14, 95, 25), (95, 19, 25), (1, 71, 25), (71, 14, 25), (10, 68, 26), (68, 1, 26), (19, 96, 31), (96, 15, 31), (15, 93, 33), (93, 10, 33), (52, 106, 33), (106, 15, 33), (15, 106, 31), (106, 52, 31)])
me_sphere.use_remesh_preserve_volume = False
me_sphere.use_remesh_preserve_attributes = False
me_sphere.use_mirror_vertex_groups = False
me_sphere.update()

# ---- objects
ob_circle_025 = bpy.data.objects.new('Circle.025', me_circle_028)
ob_circle_009 = bpy.data.objects.new('Circle.009', me_circle_010)
ob_circle_004 = bpy.data.objects.new('Circle.004', me_circle_003)
ob_circle_003 = bpy.data.objects.new('Circle.003', me_circle_002)
ob_circle_002 = bpy.data.objects.new('Circle.002', me_circle_001)
ob_circle_001 = bpy.data.objects.new('Circle.001', me_circle)
ob_circle = bpy.data.objects.new('Circle', me_circle_009)
ob_circle_005 = bpy.data.objects.new('Circle.005', me_circle_005)
ob_plane_005 = bpy.data.objects.new('Plane.005', me_plane_005)
ob_cube_003 = bpy.data.objects.new('Cube.003', me_cube_002)
ob_camera = bpy.data.objects.new('Camera', cam_camera_001)
ob_sphere = bpy.data.objects.new('Sphere', me_sphere)
ob_lamp_001 = bpy.data.objects.new('Lamp.001', light_lamp)

# ---- transforms, parenting, visibility, modifiers, constraints
ob_circle_025.location = (0.19, 0.0, 0.0)
ob_circle_025.rotation_euler = (0.0, -0.0, -1.571)
ob_circle_025.lock_rotations_4d = False
ob_circle_025.empty_display_type = 'ARROWS'
ob_circle_025.color = (0.0, 0.0, 0.0, 1.0)
ob_circle_025.lineart.crease_threshold = 0.0
ob_circle_009.location = (0.19, 0.0, 0.0)
ob_circle_009.rotation_euler = (0.0, -0.0, -1.571)
ob_circle_009.lock_rotations_4d = False
ob_circle_009.empty_display_type = 'ARROWS'
ob_circle_009.color = (0.0, 0.0, 0.0, 1.0)
ob_circle_009.lineart.crease_threshold = 0.0
ob_circle_004.location = (0.19, 0.0, 0.0)
ob_circle_004.rotation_euler = (0.0, -0.0, -6.283)
ob_circle_004.lock_rotations_4d = False
ob_circle_004.empty_display_type = 'ARROWS'
ob_circle_004.color = (0.0, 0.0, 0.0, 1.0)
ob_circle_004.lineart.crease_threshold = 0.0
ob_circle_003.location = (0.19, 0.0, 0.0)
ob_circle_003.rotation_euler = (0.0, -0.0, -6.283)
ob_circle_003.lock_rotations_4d = False
ob_circle_003.empty_display_type = 'ARROWS'
ob_circle_003.color = (0.0, 0.0, 0.0, 1.0)
ob_circle_003.lineart.crease_threshold = 0.0
ob_circle_002.location = (0.19, 0.0, 0.0)
ob_circle_002.rotation_euler = (0.0, -0.0, -6.283)
ob_circle_002.lock_rotations_4d = False
ob_circle_002.empty_display_type = 'ARROWS'
ob_circle_002.color = (0.0, 0.0, 0.0, 1.0)
ob_circle_002.lineart.crease_threshold = 0.0
ob_circle_001.location = (0.19, 0.0, 0.0)
ob_circle_001.rotation_euler = (0.0, -0.0, -6.283)
ob_circle_001.lock_rotations_4d = False
ob_circle_001.empty_display_type = 'ARROWS'
ob_circle_001.color = (0.0, 0.0, 0.0, 1.0)
ob_circle_001.lineart.crease_threshold = 0.0
ob_circle.location = (0.19, 0.0, 0.0)
ob_circle.rotation_euler = (0.0, -0.0, -6.283)
ob_circle.lock_rotations_4d = False
ob_circle.empty_display_type = 'ARROWS'
ob_circle.color = (0.0, 0.0, 0.0, 1.0)
ob_circle.lineart.crease_threshold = 0.0
ob_circle_005.location = (0.19, 0.0, 0.0)
ob_circle_005.rotation_euler = (0.0, -0.0, -6.283)
ob_circle_005.lock_rotations_4d = False
ob_circle_005.empty_display_type = 'ARROWS'
ob_circle_005.color = (0.0, 0.0, 0.0, 1.0)
ob_circle_005.lineart.crease_threshold = 0.0
ob_plane_005.location = (0.0, 0.0, 0.0)
ob_plane_005.lock_rotations_4d = False
ob_plane_005.empty_display_type = 'ARROWS'
ob_plane_005.color = (0.0, 0.0, 0.0, 1.0)
ob_plane_005.lineart.crease_threshold = 0.0
ob_cube_003.location = (0.19, 0.0, -6.644e-16)
ob_cube_003.rotation_euler = (1.571, -0.0, -6.283)
ob_cube_003.lock_rotations_4d = False
ob_cube_003.empty_display_type = 'ARROWS'
ob_cube_003.color = (0.0, 0.0, 0.0, 1.0)
ob_cube_003.lineart.crease_threshold = 0.0
ob_camera.location = (10.0, -10.0, 11.6)
ob_camera.rotation_euler = (1.047, 0.0, 0.7854)
ob_camera.lock_rotations_4d = False
ob_camera.empty_display_type = 'ARROWS'
ob_camera.color = (0.0, 0.0, 0.0, 1.0)
ob_camera.lineart.crease_threshold = 0.0
ob_sphere.location = (-0.02993, 0.1261, 0.07312)
ob_sphere.rotation_euler = (1.571, -0.0, 1.571)
ob_sphere.lock_rotations_4d = False
ob_sphere.empty_display_type = 'ARROWS'
ob_sphere.color = (0.0, 0.0, 0.0, 1.0)
ob_sphere.show_instancer_for_render = False
ob_sphere.instance_type = 'VERTS'
ob_sphere.use_instance_vertices_rotation = True
ob_sphere.lineart.crease_threshold = 0.0
ob_lamp_001.parent = ob_sphere
ob_lamp_001.matrix_parent_inverse = Matrix(((-4.371e-08, 1.0, -2.118e-22, -0.1261), (4.371e-08, 1.911e-15, 1.0, -0.07312), (1.0, 4.371e-08, -4.371e-08, 0.02993), (0.0, 0.0, 0.0, 1.0)))
ob_lamp_001.location = (-0.02993, 0.1261, 0.07312)
ob_lamp_001.rotation_euler = (1.571, -0.0, 1.571)
ob_lamp_001.lock_rotations_4d = False
ob_lamp_001.empty_display_type = 'ARROWS'
ob_lamp_001.color = (0.0, 0.0, 0.0, 1.0)
ob_lamp_001.lineart.crease_threshold = 0.0

# ---- collection membership
col_collection_1.objects.link(ob_circle_025)
col_collection_1.objects.link(ob_circle_009)
col_collection_1.objects.link(ob_circle_004)
col_collection_1.objects.link(ob_circle_003)
col_collection_1.objects.link(ob_circle_002)
col_collection_1.objects.link(ob_circle_001)
col_collection_1.objects.link(ob_circle)
col_collection_1.objects.link(ob_circle_005)
col_collection_1.objects.link(ob_plane_005)
col_collection_1.objects.link(ob_cube_003)
col_collection_2.objects.link(ob_camera)
col_collection_3.objects.link(ob_sphere)
col_collection_3.objects.link(ob_lamp_001)

# ---- scene / render settings (as saved in the file)
scene.camera = ob_camera
scene.frame_start = 1; scene.frame_end = 250; scene.frame_set(11)
scene.render.engine = 'BLENDER_EEVEE_NEXT'
scene.render.image_settings.color_mode = 'RGB'
scene.render.image_settings.compression = 90
scene.render.resolution_x = 128
scene.render.resolution_y = 128
scene.render.pixel_aspect_x = 100.0
scene.render.pixel_aspect_y = 100.0
scene.render.fps = 25
scene.render.dither_intensity = 0.0
scene.render.use_compositing = False
scene.render.use_sequencer = False
scene.render.bake_bias = 0.0
scene.render.use_stamp_time = False
scene.render.use_stamp_date = False
scene.render.use_stamp_frame = False
scene.render.use_stamp_camera = False
scene.render.use_stamp_scene = False
scene.render.use_stamp_filename = False
scene.render.use_stamp_render_time = False
scene.render.stamp_font_size = 0
scene.cycles.use_denoising = False
scene.cycles.samples = 10
scene.cycles.sampling_pattern = 'TABULATED_SOBOL'
scene.cycles.light_sampling_threshold = 0.0
scene.cycles.use_adaptive_sampling = False
scene.cycles.use_light_tree = False
scene.cycles.blur_glossy = 0.0
scene.cycles.volume_bounces = 1
scene.cycles.pixel_filter_type = 'GAUSSIAN'
scene.cycles.sample_clamp_indirect = 0.0
scene.view_settings.view_transform = 'Raw'
bpy.context.view_layer.update()
